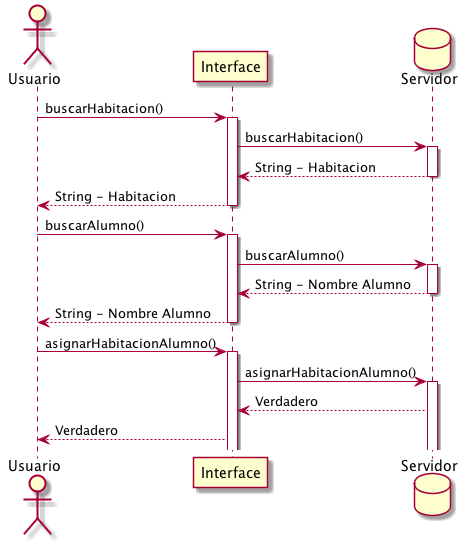

The diagram above was rendered by PlantUML. Its source (embedded in the PNG):
@startuml
actor Usuario


Usuario -> Interface: buscarHabitacion()
activate Interface
database Servidor
Interface -> Servidor: buscarHabitacion()
activate Servidor

Servidor --> Interface: String - Habitacion
deactivate Servidor
Interface --> Usuario: String - Habitacion
deactivate Interface


Usuario -> Interface: buscarAlumno()
activate Interface

Interface -> Servidor: buscarAlumno()
activate Servidor

Servidor --> Interface: String - Nombre Alumno
deactivate Servidor
Interface --> Usuario: String - Nombre Alumno
deactivate Interface


Usuario -> Interface: asignarHabitacionAlumno()
activate Interface

Interface -> Servidor: asignarHabitacionAlumno()
activate Servidor

Servidor --> Interface: Verdadero

Interface --> Usuario: Verdadero
@enduml